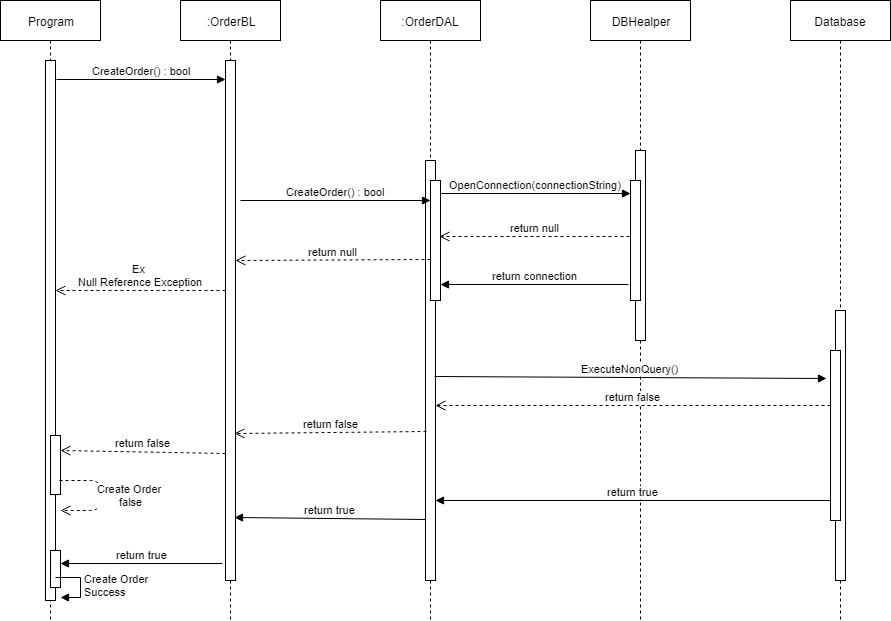

The diagram above was exported from draw.io. Its source (the exported page's mxGraphModel, read from the mxfile embedded in the PNG):
<mxGraphModel dx="1080" dy="494" grid="1" gridSize="10" guides="1" tooltips="1" connect="1" arrows="1" fold="1" page="1" pageScale="1" pageWidth="827" pageHeight="1169" math="0" shadow="0">
  <root>
    <mxCell id="0" />
    <mxCell id="1" parent="0" />
    <mxCell id="7IN9WXdBLebwLaM7XjQH-1" value="Program" style="shape=umlLifeline;perimeter=lifelinePerimeter;whiteSpace=wrap;html=1;container=1;collapsible=0;recursiveResize=0;outlineConnect=0;" vertex="1" parent="1">
      <mxGeometry x="20" y="20" width="100" height="620" as="geometry" />
    </mxCell>
    <mxCell id="7IN9WXdBLebwLaM7XjQH-2" value="" style="html=1;points=[];perimeter=orthogonalPerimeter;" vertex="1" parent="7IN9WXdBLebwLaM7XjQH-1">
      <mxGeometry x="45" y="60" width="10" height="540" as="geometry" />
    </mxCell>
    <mxCell id="7IN9WXdBLebwLaM7XjQH-3" value=":OrderBL" style="shape=umlLifeline;perimeter=lifelinePerimeter;whiteSpace=wrap;html=1;container=1;collapsible=0;recursiveResize=0;outlineConnect=0;" vertex="1" parent="1">
      <mxGeometry x="200" y="20" width="100" height="620" as="geometry" />
    </mxCell>
    <mxCell id="7IN9WXdBLebwLaM7XjQH-4" value=":OrderDAL" style="shape=umlLifeline;perimeter=lifelinePerimeter;whiteSpace=wrap;html=1;container=1;collapsible=0;recursiveResize=0;outlineConnect=0;" vertex="1" parent="1">
      <mxGeometry x="400" y="20" width="100" height="620" as="geometry" />
    </mxCell>
    <mxCell id="7IN9WXdBLebwLaM7XjQH-5" value="" style="html=1;points=[];perimeter=orthogonalPerimeter;" vertex="1" parent="7IN9WXdBLebwLaM7XjQH-4">
      <mxGeometry x="45" y="160" width="10" height="420" as="geometry" />
    </mxCell>
    <mxCell id="7IN9WXdBLebwLaM7XjQH-6" value="" style="html=1;points=[];perimeter=orthogonalPerimeter;" vertex="1" parent="7IN9WXdBLebwLaM7XjQH-4">
      <mxGeometry x="50" y="180" width="10" height="120" as="geometry" />
    </mxCell>
    <mxCell id="7IN9WXdBLebwLaM7XjQH-7" value="DBHealper" style="shape=umlLifeline;perimeter=lifelinePerimeter;whiteSpace=wrap;html=1;container=1;collapsible=0;recursiveResize=0;outlineConnect=0;" vertex="1" parent="1">
      <mxGeometry x="610" y="20" width="100" height="620" as="geometry" />
    </mxCell>
    <mxCell id="7IN9WXdBLebwLaM7XjQH-8" value="" style="html=1;points=[];perimeter=orthogonalPerimeter;" vertex="1" parent="7IN9WXdBLebwLaM7XjQH-7">
      <mxGeometry x="45" y="150" width="10" height="190" as="geometry" />
    </mxCell>
    <mxCell id="7IN9WXdBLebwLaM7XjQH-9" value="" style="html=1;points=[];perimeter=orthogonalPerimeter;" vertex="1" parent="7IN9WXdBLebwLaM7XjQH-7">
      <mxGeometry x="40" y="180" width="10" height="120" as="geometry" />
    </mxCell>
    <mxCell id="7IN9WXdBLebwLaM7XjQH-10" value="Database" style="shape=umlLifeline;perimeter=lifelinePerimeter;whiteSpace=wrap;html=1;container=1;collapsible=0;recursiveResize=0;outlineConnect=0;" vertex="1" parent="1">
      <mxGeometry x="810" y="20" width="100" height="620" as="geometry" />
    </mxCell>
    <mxCell id="7IN9WXdBLebwLaM7XjQH-11" value="" style="html=1;points=[];perimeter=orthogonalPerimeter;" vertex="1" parent="7IN9WXdBLebwLaM7XjQH-10">
      <mxGeometry x="45" y="310" width="10" height="270" as="geometry" />
    </mxCell>
    <mxCell id="7IN9WXdBLebwLaM7XjQH-12" value="" style="html=1;points=[];perimeter=orthogonalPerimeter;" vertex="1" parent="7IN9WXdBLebwLaM7XjQH-10">
      <mxGeometry x="40" y="350" width="10" height="170" as="geometry" />
    </mxCell>
    <mxCell id="7IN9WXdBLebwLaM7XjQH-13" value="" style="html=1;points=[];perimeter=orthogonalPerimeter;" vertex="1" parent="1">
      <mxGeometry x="245" y="80" width="10" height="520" as="geometry" />
    </mxCell>
    <mxCell id="7IN9WXdBLebwLaM7XjQH-14" value="CreateOrder() : bool" style="html=1;verticalAlign=bottom;endArrow=block;exitX=1.1;exitY=0.035;exitDx=0;exitDy=0;exitPerimeter=0;" edge="1" parent="1" source="7IN9WXdBLebwLaM7XjQH-2" target="7IN9WXdBLebwLaM7XjQH-13">
      <mxGeometry width="80" relative="1" as="geometry">
        <mxPoint x="80" y="100" as="sourcePoint" />
        <mxPoint x="230" y="162" as="targetPoint" />
      </mxGeometry>
    </mxCell>
    <mxCell id="7IN9WXdBLebwLaM7XjQH-15" value="OpenConnection(connectionString)" style="html=1;verticalAlign=bottom;endArrow=block;" edge="1" parent="1" target="7IN9WXdBLebwLaM7XjQH-9">
      <mxGeometry width="80" relative="1" as="geometry">
        <mxPoint x="460" y="213" as="sourcePoint" />
        <mxPoint x="630" y="213" as="targetPoint" />
      </mxGeometry>
    </mxCell>
    <mxCell id="7IN9WXdBLebwLaM7XjQH-16" value="return connection" style="html=1;verticalAlign=bottom;endArrow=block;exitX=-0.2;exitY=0.867;exitDx=0;exitDy=0;exitPerimeter=0;" edge="1" parent="1" source="7IN9WXdBLebwLaM7XjQH-9" target="7IN9WXdBLebwLaM7XjQH-6">
      <mxGeometry width="80" relative="1" as="geometry">
        <mxPoint x="640" y="280" as="sourcePoint" />
        <mxPoint x="470" y="281" as="targetPoint" />
      </mxGeometry>
    </mxCell>
    <mxCell id="7IN9WXdBLebwLaM7XjQH-17" value="ExecuteNonQuery()" style="html=1;verticalAlign=bottom;endArrow=block;entryX=-0.4;entryY=0.165;entryDx=0;entryDy=0;entryPerimeter=0;exitX=0.9;exitY=0.514;exitDx=0;exitDy=0;exitPerimeter=0;" edge="1" parent="1" source="7IN9WXdBLebwLaM7XjQH-5" target="7IN9WXdBLebwLaM7XjQH-12">
      <mxGeometry width="80" relative="1" as="geometry">
        <mxPoint x="470" y="418" as="sourcePoint" />
        <mxPoint x="840" y="430" as="targetPoint" />
      </mxGeometry>
    </mxCell>
    <mxCell id="7IN9WXdBLebwLaM7XjQH-18" value="return true" style="html=1;verticalAlign=bottom;endArrow=block;exitX=0;exitY=0.882;exitDx=0;exitDy=0;exitPerimeter=0;" edge="1" parent="1" source="7IN9WXdBLebwLaM7XjQH-12" target="7IN9WXdBLebwLaM7XjQH-5">
      <mxGeometry width="80" relative="1" as="geometry">
        <mxPoint x="210" y="660" as="sourcePoint" />
        <mxPoint x="490" y="521" as="targetPoint" />
      </mxGeometry>
    </mxCell>
    <mxCell id="7IN9WXdBLebwLaM7XjQH-19" value="return true" style="html=1;verticalAlign=bottom;endArrow=block;exitX=0;exitY=0.855;exitDx=0;exitDy=0;exitPerimeter=0;entryX=0.9;entryY=0.879;entryDx=0;entryDy=0;entryPerimeter=0;" edge="1" parent="1" source="7IN9WXdBLebwLaM7XjQH-5" target="7IN9WXdBLebwLaM7XjQH-13">
      <mxGeometry width="80" relative="1" as="geometry">
        <mxPoint x="20" y="660" as="sourcePoint" />
        <mxPoint x="100" y="660" as="targetPoint" />
      </mxGeometry>
    </mxCell>
    <mxCell id="7IN9WXdBLebwLaM7XjQH-20" value="return true" style="html=1;verticalAlign=bottom;endArrow=block;exitX=-0.3;exitY=0.967;exitDx=0;exitDy=0;exitPerimeter=0;" edge="1" parent="1" source="7IN9WXdBLebwLaM7XjQH-13" target="7IN9WXdBLebwLaM7XjQH-30">
      <mxGeometry width="80" relative="1" as="geometry">
        <mxPoint x="20" y="660" as="sourcePoint" />
        <mxPoint x="79" y="583" as="targetPoint" />
      </mxGeometry>
    </mxCell>
    <mxCell id="7IN9WXdBLebwLaM7XjQH-21" value="return null" style="html=1;verticalAlign=bottom;endArrow=open;dashed=1;endSize=8;exitX=-0.1;exitY=0.467;exitDx=0;exitDy=0;exitPerimeter=0;entryX=0.9;entryY=0.467;entryDx=0;entryDy=0;entryPerimeter=0;" edge="1" parent="1" source="7IN9WXdBLebwLaM7XjQH-9" target="7IN9WXdBLebwLaM7XjQH-6">
      <mxGeometry relative="1" as="geometry">
        <mxPoint x="100" y="660" as="sourcePoint" />
        <mxPoint x="20" y="660" as="targetPoint" />
      </mxGeometry>
    </mxCell>
    <mxCell id="7IN9WXdBLebwLaM7XjQH-22" value="return null" style="html=1;verticalAlign=bottom;endArrow=open;dashed=1;endSize=8;exitX=0;exitY=0.658;exitDx=0;exitDy=0;exitPerimeter=0;entryX=1;entryY=0.385;entryDx=0;entryDy=0;entryPerimeter=0;" edge="1" parent="1" source="7IN9WXdBLebwLaM7XjQH-6" target="7IN9WXdBLebwLaM7XjQH-13">
      <mxGeometry relative="1" as="geometry">
        <mxPoint x="430" y="280" as="sourcePoint" />
        <mxPoint x="270" y="277" as="targetPoint" />
      </mxGeometry>
    </mxCell>
    <mxCell id="7IN9WXdBLebwLaM7XjQH-23" value="Ex &lt;br&gt;Null Reference Exception" style="html=1;verticalAlign=bottom;endArrow=open;dashed=1;endSize=8;exitX=-0.1;exitY=0.467;exitDx=0;exitDy=0;exitPerimeter=0;" edge="1" parent="1" target="7IN9WXdBLebwLaM7XjQH-2">
      <mxGeometry relative="1" as="geometry">
        <mxPoint x="245" y="310" as="sourcePoint" />
        <mxPoint x="80" y="310" as="targetPoint" />
      </mxGeometry>
    </mxCell>
    <mxCell id="7IN9WXdBLebwLaM7XjQH-24" value="CreateOrder() : bool" style="html=1;verticalAlign=bottom;endArrow=block;entryX=0;entryY=0.217;entryDx=0;entryDy=0;entryPerimeter=0;" edge="1" parent="1">
      <mxGeometry width="80" relative="1" as="geometry">
        <mxPoint x="260" y="220" as="sourcePoint" />
        <mxPoint x="450" y="220" as="targetPoint" />
      </mxGeometry>
    </mxCell>
    <mxCell id="7IN9WXdBLebwLaM7XjQH-25" value="return false" style="html=1;verticalAlign=bottom;endArrow=open;dashed=1;endSize=8;exitX=0;exitY=0.324;exitDx=0;exitDy=0;exitPerimeter=0;" edge="1" parent="1" source="7IN9WXdBLebwLaM7XjQH-12" target="7IN9WXdBLebwLaM7XjQH-5">
      <mxGeometry relative="1" as="geometry">
        <mxPoint x="100" y="660" as="sourcePoint" />
        <mxPoint x="20" y="660" as="targetPoint" />
      </mxGeometry>
    </mxCell>
    <mxCell id="7IN9WXdBLebwLaM7XjQH-26" value="return false" style="html=1;verticalAlign=bottom;endArrow=open;dashed=1;endSize=8;exitX=0.1;exitY=0.645;exitDx=0;exitDy=0;exitPerimeter=0;entryX=0.9;entryY=0.717;entryDx=0;entryDy=0;entryPerimeter=0;" edge="1" parent="1" source="7IN9WXdBLebwLaM7XjQH-5" target="7IN9WXdBLebwLaM7XjQH-13">
      <mxGeometry relative="1" as="geometry">
        <mxPoint x="100" y="660" as="sourcePoint" />
        <mxPoint x="20" y="660" as="targetPoint" />
      </mxGeometry>
    </mxCell>
    <mxCell id="7IN9WXdBLebwLaM7XjQH-27" value="return false" style="html=1;verticalAlign=bottom;endArrow=open;dashed=1;endSize=8;exitX=0;exitY=0.756;exitDx=0;exitDy=0;exitPerimeter=0;" edge="1" parent="1" source="7IN9WXdBLebwLaM7XjQH-13">
      <mxGeometry relative="1" as="geometry">
        <mxPoint x="100" y="660" as="sourcePoint" />
        <mxPoint x="80" y="470" as="targetPoint" />
      </mxGeometry>
    </mxCell>
    <mxCell id="7IN9WXdBLebwLaM7XjQH-28" value="" style="html=1;points=[];perimeter=orthogonalPerimeter;" vertex="1" parent="1">
      <mxGeometry x="70" y="455" width="10" height="59" as="geometry" />
    </mxCell>
    <mxCell id="7IN9WXdBLebwLaM7XjQH-29" value="Create Order&amp;nbsp;&lt;br&gt;false&lt;br&gt;" style="html=1;verticalAlign=bottom;endArrow=open;dashed=1;endSize=8;exitX=0.9;exitY=0.763;exitDx=0;exitDy=0;exitPerimeter=0;" edge="1" parent="1" source="7IN9WXdBLebwLaM7XjQH-28">
      <mxGeometry x="0.2793" y="-30" relative="1" as="geometry">
        <mxPoint x="120" y="480" as="sourcePoint" />
        <mxPoint x="80" y="530" as="targetPoint" />
        <Array as="points">
          <mxPoint x="120" y="500" />
          <mxPoint x="120" y="530" />
        </Array>
        <mxPoint x="30" y="30" as="offset" />
      </mxGeometry>
    </mxCell>
    <mxCell id="7IN9WXdBLebwLaM7XjQH-30" value="" style="html=1;points=[];perimeter=orthogonalPerimeter;" vertex="1" parent="1">
      <mxGeometry x="70" y="570" width="10" height="37" as="geometry" />
    </mxCell>
    <mxCell id="7IN9WXdBLebwLaM7XjQH-32" value="Create Order&lt;br&gt;Success&lt;br&gt;" style="edgeStyle=orthogonalEdgeStyle;html=1;align=left;spacingLeft=2;endArrow=block;rounded=0;entryX=1;entryY=0;" edge="1" parent="1">
      <mxGeometry relative="1" as="geometry">
        <mxPoint x="75" y="597" as="sourcePoint" />
        <Array as="points">
          <mxPoint x="100" y="597" />
        </Array>
        <mxPoint x="80" y="617" as="targetPoint" />
      </mxGeometry>
    </mxCell>
  </root>
</mxGraphModel>